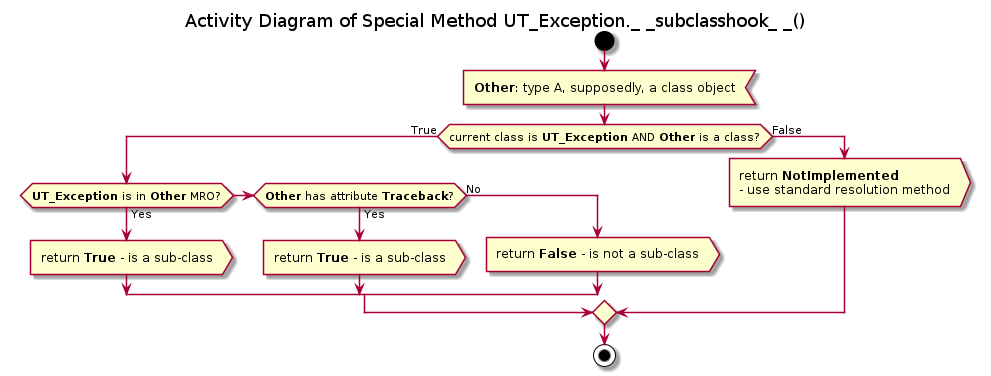

The diagram above was rendered by PlantUML. Its source (embedded in the PNG):
@startuml ut_exception_subclasshook

title Activity Diagram of Special Method UT_Exception._ _subclasshook_ _()

start

:<b>Other</b>: type A, supposedly, a class object<

if (current class is <b>UT_Exception</b> AND <b>Other</b> is a class?) then (True)
    if (<b>UT_Exception</b> is in <b>Other</b> MRO?) then (Yes)
        :return <b>True</b> - is a sub-class>
    elseif (<b>Other</b> has attribute <b>Traceback</b>?) then (Yes)
        :return <b>True</b> - is a sub-class>
    else (No)
        :return <b>False</b> - is not a sub-class>
    endif
else (False)
    :return <b>NotImplemented</b>\n- use standard resolution method>
endif

stop

@enduml